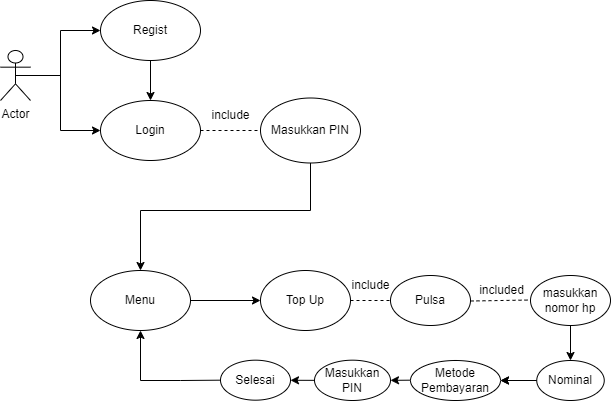

The diagram above was exported from draw.io. Its source (the exported page's mxGraphModel, read from the mxfile embedded in the PNG):
<mxGraphModel dx="920" dy="484" grid="1" gridSize="10" guides="1" tooltips="1" connect="1" arrows="1" fold="1" page="1" pageScale="1" pageWidth="850" pageHeight="1100" math="0" shadow="0">
  <root>
    <mxCell id="0" />
    <mxCell id="1" parent="0" />
    <mxCell id="RevnKAI7zoBU2CALMlzf-1" value="Actor" style="shape=umlActor;verticalLabelPosition=bottom;verticalAlign=top;html=1;outlineConnect=0;" parent="1" vertex="1">
      <mxGeometry x="80" y="80" width="30" height="50" as="geometry" />
    </mxCell>
    <mxCell id="RevnKAI7zoBU2CALMlzf-2" value="Regist" style="ellipse;whiteSpace=wrap;html=1;" parent="1" vertex="1">
      <mxGeometry x="180" y="30" width="100" height="60" as="geometry" />
    </mxCell>
    <mxCell id="RevnKAI7zoBU2CALMlzf-3" value="Login" style="ellipse;whiteSpace=wrap;html=1;" parent="1" vertex="1">
      <mxGeometry x="180" y="130" width="100" height="60" as="geometry" />
    </mxCell>
    <mxCell id="RevnKAI7zoBU2CALMlzf-7" value="" style="endArrow=classic;html=1;rounded=0;entryX=0;entryY=0.5;entryDx=0;entryDy=0;" parent="1" target="RevnKAI7zoBU2CALMlzf-2" edge="1">
      <mxGeometry width="50" height="50" relative="1" as="geometry">
        <mxPoint x="140" y="110" as="sourcePoint" />
        <mxPoint x="200" y="75" as="targetPoint" />
        <Array as="points">
          <mxPoint x="140" y="60" />
        </Array>
      </mxGeometry>
    </mxCell>
    <mxCell id="RevnKAI7zoBU2CALMlzf-8" value="" style="endArrow=classic;html=1;rounded=0;exitX=0.5;exitY=1;exitDx=0;exitDy=0;entryX=0.5;entryY=0;entryDx=0;entryDy=0;" parent="1" source="RevnKAI7zoBU2CALMlzf-2" target="RevnKAI7zoBU2CALMlzf-3" edge="1">
      <mxGeometry width="50" height="50" relative="1" as="geometry">
        <mxPoint x="210" y="150" as="sourcePoint" />
        <mxPoint x="260" y="100" as="targetPoint" />
      </mxGeometry>
    </mxCell>
    <mxCell id="RevnKAI7zoBU2CALMlzf-9" value="" style="endArrow=classic;html=1;rounded=0;exitX=0.5;exitY=0.5;exitDx=0;exitDy=0;exitPerimeter=0;" parent="1" source="RevnKAI7zoBU2CALMlzf-1" target="RevnKAI7zoBU2CALMlzf-3" edge="1">
      <mxGeometry width="50" height="50" relative="1" as="geometry">
        <mxPoint x="140" y="120" as="sourcePoint" />
        <mxPoint x="180" y="70" as="targetPoint" />
        <Array as="points">
          <mxPoint x="140" y="105" />
          <mxPoint x="140" y="160" />
        </Array>
      </mxGeometry>
    </mxCell>
    <mxCell id="RevnKAI7zoBU2CALMlzf-10" value="Menu" style="ellipse;whiteSpace=wrap;html=1;" parent="1" vertex="1">
      <mxGeometry x="170" y="300" width="100" height="60" as="geometry" />
    </mxCell>
    <mxCell id="RevnKAI7zoBU2CALMlzf-11" value="" style="endArrow=classic;html=1;rounded=0;exitX=0.5;exitY=1;exitDx=0;exitDy=0;" parent="1" source="RevnKAI7zoBU2CALMlzf-13" edge="1">
      <mxGeometry width="50" height="50" relative="1" as="geometry">
        <mxPoint x="330" y="260" as="sourcePoint" />
        <mxPoint x="220" y="300" as="targetPoint" />
        <Array as="points">
          <mxPoint x="390" y="240" />
          <mxPoint x="220" y="240" />
        </Array>
      </mxGeometry>
    </mxCell>
    <mxCell id="RevnKAI7zoBU2CALMlzf-13" value="Masukkan PIN" style="ellipse;whiteSpace=wrap;html=1;" parent="1" vertex="1">
      <mxGeometry x="340" y="127.5" width="100" height="65" as="geometry" />
    </mxCell>
    <mxCell id="RevnKAI7zoBU2CALMlzf-15" value="" style="endArrow=none;dashed=1;html=1;rounded=0;exitX=1;exitY=0.5;exitDx=0;exitDy=0;entryX=0;entryY=0.5;entryDx=0;entryDy=0;" parent="1" source="RevnKAI7zoBU2CALMlzf-3" edge="1" target="RevnKAI7zoBU2CALMlzf-13">
      <mxGeometry width="50" height="50" relative="1" as="geometry">
        <mxPoint x="270" y="200" as="sourcePoint" />
        <mxPoint x="320" y="160" as="targetPoint" />
        <Array as="points" />
      </mxGeometry>
    </mxCell>
    <mxCell id="RevnKAI7zoBU2CALMlzf-17" value="Pulsa" style="ellipse;whiteSpace=wrap;html=1;" parent="1" vertex="1">
      <mxGeometry x="470" y="305" width="80" height="50" as="geometry" />
    </mxCell>
    <mxCell id="RevnKAI7zoBU2CALMlzf-21" value="" style="endArrow=none;dashed=1;html=1;rounded=0;entryX=0;entryY=0.5;entryDx=0;entryDy=0;" parent="1" target="RevnKAI7zoBU2CALMlzf-17" edge="1">
      <mxGeometry width="50" height="50" relative="1" as="geometry">
        <mxPoint x="430" y="330" as="sourcePoint" />
        <mxPoint x="519.65" y="301.79999999999995" as="targetPoint" />
        <Array as="points">
          <mxPoint x="430" y="330" />
        </Array>
      </mxGeometry>
    </mxCell>
    <mxCell id="RevnKAI7zoBU2CALMlzf-30" value="Top Up" style="ellipse;whiteSpace=wrap;html=1;" parent="1" vertex="1">
      <mxGeometry x="340" y="300" width="90" height="60" as="geometry" />
    </mxCell>
    <mxCell id="XKCEvKIVZUMDU_5t4sTu-2" value="" style="endArrow=none;dashed=1;html=1;rounded=0;entryX=0.03;entryY=0.585;entryDx=0;entryDy=0;entryPerimeter=0;exitX=1.013;exitY=0.705;exitDx=0;exitDy=0;exitPerimeter=0;" parent="1" edge="1">
      <mxGeometry width="50" height="50" relative="1" as="geometry">
        <mxPoint x="550" y="330.4999999999999" as="sourcePoint" />
        <mxPoint x="611.3600000000001" y="329.5" as="targetPoint" />
      </mxGeometry>
    </mxCell>
    <mxCell id="XKCEvKIVZUMDU_5t4sTu-4" value="masukkan nomor hp" style="ellipse;whiteSpace=wrap;html=1;" parent="1" vertex="1">
      <mxGeometry x="610" y="305" width="80" height="50" as="geometry" />
    </mxCell>
    <mxCell id="F8T-aFcoKob_TAUfmmK8-2" value="" style="edgeStyle=orthogonalEdgeStyle;rounded=0;orthogonalLoop=1;jettySize=auto;html=1;" edge="1" parent="1" source="XKCEvKIVZUMDU_5t4sTu-6" target="XKCEvKIVZUMDU_5t4sTu-11">
      <mxGeometry relative="1" as="geometry" />
    </mxCell>
    <mxCell id="XKCEvKIVZUMDU_5t4sTu-6" value="Nominal" style="ellipse;whiteSpace=wrap;html=1;" parent="1" vertex="1">
      <mxGeometry x="616.25" y="390" width="67.5" height="40" as="geometry" />
    </mxCell>
    <mxCell id="XKCEvKIVZUMDU_5t4sTu-9" value="" style="endArrow=classic;html=1;rounded=0;" parent="1" edge="1">
      <mxGeometry width="50" height="50" relative="1" as="geometry">
        <mxPoint x="650" y="355" as="sourcePoint" />
        <mxPoint x="650" y="390" as="targetPoint" />
      </mxGeometry>
    </mxCell>
    <mxCell id="XKCEvKIVZUMDU_5t4sTu-10" value="" style="endArrow=classic;html=1;rounded=0;entryX=1;entryY=0.5;entryDx=0;entryDy=0;" parent="1" edge="1" target="XKCEvKIVZUMDU_5t4sTu-11">
      <mxGeometry width="50" height="50" relative="1" as="geometry">
        <mxPoint x="616" y="410" as="sourcePoint" />
        <mxPoint x="580" y="425" as="targetPoint" />
      </mxGeometry>
    </mxCell>
    <mxCell id="XKCEvKIVZUMDU_5t4sTu-11" value="Metode Pembayaran" style="ellipse;whiteSpace=wrap;html=1;" parent="1" vertex="1">
      <mxGeometry x="490" y="390" width="90" height="40" as="geometry" />
    </mxCell>
    <mxCell id="F8T-aFcoKob_TAUfmmK8-3" value="" style="endArrow=classic;html=1;rounded=0;entryX=1;entryY=0.5;entryDx=0;entryDy=0;" edge="1" parent="1" target="F8T-aFcoKob_TAUfmmK8-4">
      <mxGeometry width="50" height="50" relative="1" as="geometry">
        <mxPoint x="490" y="409.67999999999995" as="sourcePoint" />
        <mxPoint x="454" y="409.67999999999995" as="targetPoint" />
      </mxGeometry>
    </mxCell>
    <mxCell id="F8T-aFcoKob_TAUfmmK8-5" style="edgeStyle=orthogonalEdgeStyle;rounded=0;orthogonalLoop=1;jettySize=auto;html=1;exitX=0;exitY=0.5;exitDx=0;exitDy=0;" edge="1" parent="1" source="F8T-aFcoKob_TAUfmmK8-4">
      <mxGeometry relative="1" as="geometry">
        <mxPoint x="370" y="410.0000000000001" as="targetPoint" />
      </mxGeometry>
    </mxCell>
    <mxCell id="F8T-aFcoKob_TAUfmmK8-4" value="Masukkan PIN" style="ellipse;whiteSpace=wrap;html=1;" vertex="1" parent="1">
      <mxGeometry x="394" y="389.68" width="76" height="40.32" as="geometry" />
    </mxCell>
    <mxCell id="F8T-aFcoKob_TAUfmmK8-6" value="Selesai" style="ellipse;whiteSpace=wrap;html=1;" vertex="1" parent="1">
      <mxGeometry x="300" y="389.68" width="70" height="40" as="geometry" />
    </mxCell>
    <mxCell id="F8T-aFcoKob_TAUfmmK8-7" value="" style="endArrow=classic;html=1;rounded=0;entryX=0.5;entryY=1;entryDx=0;entryDy=0;" edge="1" parent="1" source="F8T-aFcoKob_TAUfmmK8-6" target="RevnKAI7zoBU2CALMlzf-10">
      <mxGeometry width="50" height="50" relative="1" as="geometry">
        <mxPoint x="290" y="430" as="sourcePoint" />
        <mxPoint x="340" y="430" as="targetPoint" />
        <Array as="points">
          <mxPoint x="260" y="410" />
          <mxPoint x="220" y="410" />
        </Array>
      </mxGeometry>
    </mxCell>
    <mxCell id="F8T-aFcoKob_TAUfmmK8-8" value="include" style="text;html=1;align=center;verticalAlign=middle;resizable=0;points=[];autosize=1;strokeColor=none;fillColor=none;" vertex="1" parent="1">
      <mxGeometry x="280" y="130" width="60" height="30" as="geometry" />
    </mxCell>
    <mxCell id="F8T-aFcoKob_TAUfmmK8-10" value="include" style="text;html=1;align=center;verticalAlign=middle;resizable=0;points=[];autosize=1;strokeColor=none;fillColor=none;" vertex="1" parent="1">
      <mxGeometry x="420" y="300" width="60" height="30" as="geometry" />
    </mxCell>
    <mxCell id="F8T-aFcoKob_TAUfmmK8-11" value="included" style="text;html=1;align=center;verticalAlign=middle;resizable=0;points=[];autosize=1;strokeColor=none;fillColor=none;" vertex="1" parent="1">
      <mxGeometry x="546.25" y="305" width="70" height="30" as="geometry" />
    </mxCell>
    <mxCell id="F8T-aFcoKob_TAUfmmK8-15" value="" style="endArrow=classic;html=1;rounded=0;entryX=0;entryY=0.5;entryDx=0;entryDy=0;" edge="1" parent="1" target="RevnKAI7zoBU2CALMlzf-30">
      <mxGeometry width="50" height="50" relative="1" as="geometry">
        <mxPoint x="270" y="330" as="sourcePoint" />
        <mxPoint x="320" y="280" as="targetPoint" />
      </mxGeometry>
    </mxCell>
  </root>
</mxGraphModel>